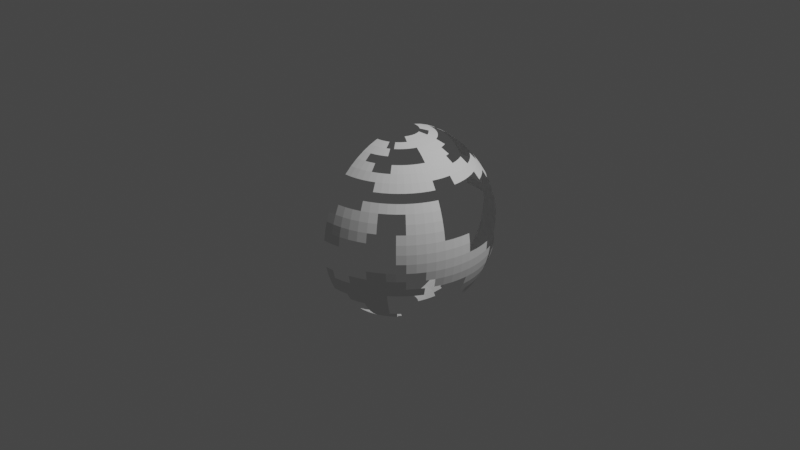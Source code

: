 # Source: 20210711_broken_sphere_0001.blend  (saved by Blender 2.93.20; exported with 4.5.12 LTS)
import bpy
from mathutils import Matrix  # noqa: F401  (used for matrix-valued properties, if any)

bpy.ops.wm.read_factory_settings(use_empty=True)
scene = bpy.context.scene
scene.name = 'Scene'

# ---- collections
col_collection = bpy.data.collections.new('Collection'); scene.collection.children.link(col_collection)

# ---- world
world_world = bpy.data.worlds.new('World'); scene.world = world_world
world_world.use_nodes = True; world_world.node_tree.nodes.clear()
_N = world_world.node_tree.nodes; _L = world_world.node_tree.links
n0 = _N.new('ShaderNodeOutputWorld'); n0.name = 'World Output'; n0.location = (300, 300)
n1 = _N.new('ShaderNodeBackground'); n1.name = 'Background'; n1.location = (10, 300)
n1.inputs[0].default_value = (0.05088, 0.05088, 0.05088, 1.0)
_L.new(n1.outputs[0], n0.inputs[0])
n0.is_active_output = True
world_world.color = (0.05088, 0.05088, 0.05088)
world_world.use_sun_shadow = False
world_world.sun_shadow_jitter_overblur = 0.0

# ---- cameras
cam_camera = bpy.data.cameras.new('Camera')
cam_camera.clip_end = 100.0
cam_camera.ortho_scale = 7.314

# ---- lights
light_light = bpy.data.lights.new('Light', 'POINT')
light_light.transmission_factor = 0.0
light_light.energy = 1000.0
light_light.shadow_soft_size = 0.1
light_light.shadow_maximum_resolution = 0.006
light_light.use_absolute_resolution = True

# ---- meshes
me_sphere = bpy.data.meshes.new('Sphere')
me_sphere.from_pydata([(2.648e-09, 0.1998, 0.9738), (2.485e-08, 0.3778, 0.918), (3.492e-08, 0.5485, 0.8261), (2.282e-08, 0.6981, 0.7026), (2.282e-08, 0.8209, 0.552), (1.215e-07, 0.9683, 0.1938), (4.936e-08, 0.8209, -0.552), (2.328e-08, 0.6981, -0.7026), (3.958e-08, 0.5485, -0.8261), (0.03897, 0.1959, 0.9738), (0.0737, 0.3705, 0.918), (0.107, 0.5379, 0.8261), (0.1362, 0.6847, 0.7026), (0.1601, 0.8051, 0.552), (0.1889, 0.9497, 0.1938), (0.1601, 0.8051, -0.552), (0.1362, 0.6847, -0.7026), (0.107, 0.5379, -0.8261), (0.0737, 0.3705, -0.918), (0.03897, 0.1959, -0.9738), (0.07644, 0.1845, 0.9738), (0.1446, 0.349, 0.918), (0.2671, 0.6449, 0.7026), (0.3141, 0.7584, 0.552), (0.349, 0.8427, 0.3802), (0.3705, 0.8946, 0.1938), (0.3778, 0.9121, -2.235e-08), (0.3705, 0.8946, -0.1938), (0.349, 0.8427, -0.3802), (0.3141, 0.7584, -0.552), (0.2099, 0.5067, -0.8261), (0.1446, 0.349, -0.918), (0.07644, 0.1845, -0.9738), (0.111, 0.1661, 0.9738), (0.2099, 0.3141, 0.918), (0.456, 0.6825, 0.552), (0.5067, 0.7584, 0.3802), (0.5379, 0.8051, 0.1938), (0.5485, 0.8209, -2.235e-08), (0.5379, 0.8051, -0.1938), (0.5067, 0.7584, -0.3802), (0.456, 0.6825, -0.552), (0.2099, 0.3141, -0.918), (0.111, 0.1661, -0.9738), (0.2671, 0.2671, 0.918), (0.4936, 0.4936, 0.7026), (0.5804, 0.5804, 0.552), (0.6847, 0.6847, -0.1938), (0.6449, 0.6449, -0.3802), (0.5804, 0.5804, -0.552), (0.3141, 0.2099, 0.918), (0.5804, 0.3878, 0.7026), (0.6825, 0.456, 0.552), (0.8051, 0.5379, -0.1938), (0.7584, 0.5067, -0.3802), (0.6825, 0.456, -0.552), (0.5804, 0.3878, -0.7026), (0.1846, 0.07644, 0.9738), (0.349, 0.1446, 0.918), (0.6449, 0.2671, 0.7026), (0.8946, 0.3705, -0.1938), (0.8427, 0.349, -0.3802), (0.7584, 0.3141, -0.552), (0.1959, 0.03897, 0.9738), (0.3705, 0.0737, 0.918), (0.5379, 0.107, 0.8261), (0.6847, 0.1362, 0.7026), (0.9683, 0.1926, -2.235e-08), (0.9497, 0.1889, -0.1938), (0.8946, 0.1779, -0.3802), (0.8051, 0.1601, -0.552), (0.1998, -8.369e-08, 0.9738), (0.3778, -1.1e-07, 0.918), (0.5485, -1.004e-07, 0.8261), (0.6981, -6.193e-08, 0.7026), (0.9683, -8.754e-08, 0.1938), (0.9872, -1.406e-07, -2.235e-08), (0.9683, -1.108e-07, -0.1938), (0.9121, -1.295e-07, -0.3802), (0.1959, -0.03897, 0.9738), (0.3705, -0.0737, 0.918), (0.5379, -0.107, 0.8261), (0.6847, -0.1362, 0.7026), (0.9497, -0.1889, 0.1938), (0.9683, -0.1926, -2.235e-08), (0.9497, -0.1889, -0.1938), (0.1845, -0.07644, 0.9738), (0.349, -0.1446, 0.918), (0.5067, -0.2099, 0.8261), (0.6449, -0.2671, 0.7026), (0.7584, -0.3141, 0.552), (0.8427, -0.349, 0.3802), (0.8946, -0.3705, 0.1938), (0.9121, -0.3778, -2.235e-08), (0.8946, -0.3705, -0.1938), (0.3141, -0.2099, 0.918), (0.456, -0.3047, 0.8261), (0.5804, -0.3878, 0.7026), (0.6825, -0.456, 0.552), (0.7584, -0.5067, 0.3802), (0.8051, -0.5379, 0.1938), (0.8209, -0.5485, -2.235e-08), (0.8051, -0.5379, -0.1938), (0.7584, -0.5067, -0.3802), (0.2671, -0.2671, 0.918), (0.3878, -0.3878, 0.8261), (0.4936, -0.4936, 0.7026), (0.5804, -0.5804, 0.552), (0.6847, -0.6847, 0.1938), (0.6981, -0.6981, -2.235e-08), (0.6847, -0.6847, -0.1938), (0.6449, -0.6449, -0.3802), (0.4936, -0.4936, -0.7026), (0.3878, -0.3878, -0.8261), (0.2671, -0.2671, -0.918), (0.2099, -0.3141, 0.918), (0.3878, -0.5804, 0.7026), (0.456, -0.6825, 0.552), (0.5067, -0.7584, 0.3802), (0.5379, -0.8051, -0.1938), (0.5067, -0.7584, -0.3802), (0.456, -0.6825, -0.552), (0.3878, -0.5804, -0.7026), (0.3047, -0.456, -0.8261), (0.2099, -0.3141, -0.918), (0.1446, -0.349, 0.918), (0.2099, -0.5067, 0.8261), (0.2671, -0.6449, 0.7026), (0.3141, -0.7584, 0.552), (0.349, -0.8427, 0.3802), (0.3705, -0.8946, 0.1938), (0.3705, -0.8946, -0.1938), (0.349, -0.8427, -0.3802), (0.3141, -0.7584, -0.552), (0.2671, -0.6449, -0.7026), (0.2099, -0.5067, -0.8261), (0.1446, -0.349, -0.918), (0.0737, -0.3705, 0.918), (0.107, -0.5379, 0.8261), (0.1362, -0.6847, 0.7026), (0.1779, -0.8946, 0.3802), (0.1889, -0.9497, 0.1938), (0.1779, -0.8946, -0.3802), (0.1601, -0.8051, -0.552), (0.107, -0.5379, -0.8261), (0.0737, -0.3705, -0.918), (-2.916e-08, -0.3778, 0.918), (-3.818e-08, -0.5485, 0.8261), (2.072e-08, -0.6981, 0.7026), (-1.863e-09, -0.9121, 0.3802), (-9.174e-08, -0.9683, 0.1938), (-1.118e-07, -0.9683, -0.1938), (-9.825e-08, -0.9121, -0.3802), (-3.236e-08, -0.5485, -0.8261), (-8.149e-09, -0.3778, -0.918), (5.588e-08, 0.3778, -0.918), (3.225e-08, 0.1998, -0.9738), (1.72e-08, 0.2875, 0.9507), (3.344e-08, 0.4654, 0.8763), (3.044e-08, 0.6263, 0.7681), (2.218e-08, 0.7631, 0.6303), (2.683e-08, 0.8707, 0.4684), (2.549e-08, 0.7631, -0.6303), (3.178e-08, 0.6263, -0.7681), (0.05608, 0.2819, 0.9507), (0.09079, 0.4564, 0.8763), (0.1222, 0.6143, 0.7681), (0.1489, 0.7485, 0.6303), (0.1699, 0.8539, 0.4684), (0.1917, 0.9636, 0.09739), (0.1489, 0.7485, -0.6303), (0.1222, 0.6143, -0.7681), (0.09079, 0.4564, -0.8763), (0.05608, 0.2819, -0.9507), (0.03703, 0.376, 0.918), (0.01976, 0.2006, 0.9736), (0.05376, 0.5458, 0.8261), (0.08046, 0.8169, -0.552), (0.06842, 0.6947, 0.7026), (0.06842, 0.6947, -0.7026), (0.08046, 0.8169, 0.552), (0.05376, 0.5458, -0.8261), (0.09491, 0.9636, 0.1938), (0.11, 0.2656, 0.9507), (0.292, 0.705, 0.6303), (0.3332, 0.8044, 0.4684), (0.3615, 0.8728, 0.2884), (0.376, 0.9077, 0.09739), (0.376, 0.9077, -0.09739), (0.3615, 0.8728, -0.2884), (0.3332, 0.8044, -0.4684), (0.292, 0.705, -0.6303), (0.1781, 0.43, -0.8763), (0.11, 0.2656, -0.9507), (0.2866, 0.9447, -2.375e-08), (0.2811, 0.9266, 0.1938), (0.05851, 0.1929, 0.9736), (0.05851, 0.1929, -0.9736), (0.2811, 0.9266, -0.1938), (0.1097, 0.3615, 0.918), (0.2648, 0.8728, -0.3802), (0.1592, 0.5249, 0.8261), (0.2383, 0.7855, -0.552), (0.2026, 0.668, 0.7026), (0.2026, 0.668, -0.7026), (0.2383, 0.7855, 0.552), (0.1592, 0.5249, -0.8261), (0.2648, 0.8728, 0.3802), (0.1097, 0.3615, -0.918), (0.1597, 0.239, 0.9507), (0.424, 0.6345, 0.6303), (0.4837, 0.7239, 0.4684), (0.5249, 0.7855, 0.2884), (0.5458, 0.8169, 0.09739), (0.5458, 0.8169, -0.09739), (0.5249, 0.7855, -0.2884), (0.4837, 0.7239, -0.4684), (0.424, 0.6345, -0.6303), (0.1597, 0.239, -0.9507), (0.3869, 0.7239, -0.552), (0.3869, 0.7239, 0.552), (0.43, 0.8044, 0.3802), (0.1781, 0.3332, -0.918), (0.4564, 0.8539, 0.1938), (0.09502, 0.1778, -0.9736), (0.4654, 0.8707, -2.375e-08), (0.09502, 0.1778, 0.9736), (0.4564, 0.8539, -0.1938), (0.1781, 0.3332, 0.918), (0.43, 0.8044, -0.3802), (0.2033, 0.2033, 0.9507), (0.5396, 0.5396, 0.6303), (0.6156, 0.6156, 0.4684), (0.668, 0.668, -0.2884), (0.6156, 0.6156, -0.4684), (0.5396, 0.5396, -0.6303), (0.1279, 0.1558, -0.9736), (0.6143, 0.7485, -0.1938), (0.6263, 0.7631, -2.375e-08), (0.2397, 0.292, 0.918), (0.1279, 0.1558, 0.9736), (0.5786, 0.705, -0.3802), (0.5207, 0.6345, -0.552), (0.4429, 0.5396, 0.7026), (0.5207, 0.6345, 0.552), (0.2397, 0.292, -0.918), (0.6143, 0.7485, 0.1938), (0.239, 0.1597, 0.9507), (0.6345, 0.424, 0.6303), (0.7855, 0.5249, -0.2884), (0.7239, 0.4837, -0.4684), (0.6345, 0.424, -0.6303), (0.5396, 0.4429, -0.7026), (0.6345, 0.5207, 0.552), (0.7485, 0.6143, -0.1938), (0.292, 0.2397, 0.918), (0.705, 0.5786, -0.3802), (0.6345, 0.5207, -0.552), (0.5396, 0.4429, 0.7026), (0.2656, 0.11, 0.9507), (0.43, 0.1781, 0.8763), (0.5786, 0.2397, 0.7681), (0.705, 0.292, 0.6303), (0.9077, 0.376, -0.09739), (0.8728, 0.3615, -0.2884), (0.8044, 0.3332, -0.4684), (0.705, 0.292, -0.6303), (0.3332, 0.1781, 0.918), (0.1778, 0.09502, 0.9736), (0.8044, 0.43, -0.3802), (0.8539, 0.4564, -0.1938), (0.7239, 0.3869, -0.552), (0.6156, 0.3291, 0.7026), (0.7239, 0.3869, 0.552), (0.2819, 0.05608, 0.9507), (0.4564, 0.09079, 0.8763), (0.6143, 0.1222, 0.7681), (0.7485, 0.1489, 0.6303), (0.9636, 0.1917, -0.09739), (0.9266, 0.1843, -0.2884), (0.8539, 0.1699, -0.4684), (0.7485, 0.1489, -0.6303), (0.9447, 0.2866, -2.375e-08), (0.1929, 0.05851, 0.9736), (0.9266, 0.2811, -0.1938), (0.3615, 0.1097, 0.918), (0.8728, 0.2648, -0.3802), (0.5249, 0.1592, 0.8261), (0.7855, 0.2383, -0.552), (0.668, 0.2026, 0.7026), (0.2875, -9.497e-08, 0.9507), (0.4654, -1.114e-07, 0.8763), (0.6263, -7.832e-08, 0.7681), (0.7631, -6.618e-08, 0.6303), (0.9825, -1.148e-07, 0.09739), (0.9825, -1.247e-07, -0.09739), (0.9447, -1.21e-07, -0.2884), (0.8707, -1.237e-07, -0.4684), (0.9077, 0.0894, -0.3802), (0.9636, 0.09491, -0.1938), (0.5458, 0.05376, 0.8261), (0.376, 0.03703, 0.918), (0.8169, 0.08046, -0.552), (0.6947, 0.06842, 0.7026), (0.9825, 0.09677, -2.375e-08), (0.2006, 0.01976, 0.9736), (0.2819, -0.05608, 0.9507), (0.4564, -0.09079, 0.8763), (0.6143, -0.1222, 0.7681), (0.9636, -0.1917, 0.09739), (0.9636, -0.1917, -0.09739), (0.9266, -0.1843, -0.2884), (0.9636, -0.09491, 0.1938), (0.9825, -0.09677, -2.375e-08), (0.2006, -0.01976, 0.9736), (0.9636, -0.09491, -0.1938), (0.376, -0.03703, 0.918), (0.5458, -0.05376, 0.8261), (0.6947, -0.06842, 0.7026), (0.2656, -0.11, 0.9507), (0.5786, -0.2397, 0.7681), (0.705, -0.292, 0.6303), (0.8044, -0.3332, 0.4684), (0.8728, -0.3615, 0.2884), (0.9077, -0.376, 0.09739), (0.9077, -0.376, -0.09739), (0.8728, -0.3615, -0.2884), (0.5249, -0.1592, 0.8261), (0.3615, -0.1097, 0.918), (0.668, -0.2026, 0.7026), (0.7855, -0.2383, 0.552), (0.8728, -0.2648, 0.3802), (0.9266, -0.2811, 0.1938), (0.9447, -0.2866, -2.375e-08), (0.1929, -0.05851, 0.9736), (0.9266, -0.2811, -0.1938), (0.239, -0.1597, 0.9507), (0.5207, -0.3479, 0.7681), (0.6345, -0.424, 0.6303), (0.7239, -0.4837, 0.4684), (0.7855, -0.5249, 0.2884), (0.8169, -0.5458, 0.09739), (0.8169, -0.5458, -0.09739), (0.7855, -0.5249, -0.2884), (0.8539, -0.4564, 0.1938), (0.8044, -0.43, 0.3802), (0.8707, -0.4654, -2.375e-08), (0.1778, -0.09502, 0.9736), (0.8539, -0.4564, -0.1938), (0.3332, -0.1781, 0.918), (0.8044, -0.43, -0.3802), (0.4837, -0.2585, 0.8261), (0.6156, -0.3291, 0.7026), (0.7239, -0.3869, 0.552), (0.2033, -0.2033, 0.9507), (0.4429, -0.4429, 0.7681), (0.5396, -0.5396, 0.6303), (0.6156, -0.6156, 0.4684), (0.668, -0.668, 0.2884), (0.6947, -0.6947, 0.09739), (0.6947, -0.6947, -0.09739), (0.668, -0.668, -0.2884), (0.4429, -0.4429, -0.7681), (0.3291, -0.3291, -0.8763), (0.2033, -0.2033, -0.9507), (0.705, -0.5786, -0.3802), (0.5396, -0.4429, 0.7026), (0.424, -0.3479, 0.8261), (0.6345, -0.5207, 0.552), (0.705, -0.5786, 0.3802), (0.292, -0.2397, -0.918), (0.7485, -0.6143, 0.1938), (0.7631, -0.6263, -2.375e-08), (0.7485, -0.6143, -0.1938), (0.292, -0.2397, 0.918), (0.2585, -0.3869, 0.8763), (0.3479, -0.5207, 0.7681), (0.424, -0.6345, 0.6303), (0.4837, -0.7239, 0.4684), (0.5249, -0.7855, 0.2884), (0.5458, -0.8169, -0.09739), (0.5249, -0.7855, -0.2884), (0.4837, -0.7239, -0.4684), (0.424, -0.6345, -0.6303), (0.3479, -0.5207, -0.7681), (0.2585, -0.3869, -0.8763), (0.2397, -0.292, -0.918), (0.6143, -0.7485, -0.1938), (0.2397, -0.292, 0.918), (0.5786, -0.705, -0.3802), (0.3479, -0.424, 0.8261), (0.5207, -0.6345, -0.552), (0.4429, -0.5396, 0.7026), (0.4429, -0.5396, -0.7026), (0.5207, -0.6345, 0.552), (0.3479, -0.424, -0.8261), (0.11, -0.2656, 0.9507), (0.1781, -0.43, 0.8763), (0.2397, -0.5786, 0.7681), (0.3332, -0.8044, 0.4684), (0.3615, -0.8728, 0.2884), (0.3615, -0.8728, -0.2884), (0.3332, -0.8044, -0.4684), (0.292, -0.705, -0.6303), (0.2397, -0.5786, -0.7681), (0.1781, -0.43, -0.8763), (0.11, -0.2656, -0.9507), (0.3291, -0.6156, -0.7026), (0.3869, -0.7239, -0.552), (0.3869, -0.7239, 0.552), (0.3291, -0.6156, 0.7026), (0.2585, -0.4837, -0.8261), (0.43, -0.8044, 0.3802), (0.1781, -0.3332, -0.918), (0.4564, -0.8539, 0.1938), (0.4564, -0.8539, -0.1938), (0.1781, -0.3332, 0.918), (0.43, -0.8044, -0.3802), (0.05608, -0.2819, 0.9507), (0.09079, -0.4564, 0.8763), (0.1222, -0.6143, 0.7681), (0.1699, -0.8539, 0.4684), (0.1843, -0.9266, 0.2884), (0.1917, -0.9636, 0.09739), (0.1843, -0.9266, -0.2884), (0.1699, -0.8539, -0.4684), (0.09079, -0.4564, -0.8763), (0.05608, -0.2819, -0.9507), (0.2811, -0.9266, -0.1938), (0.1097, -0.3615, 0.918), (0.2648, -0.8728, -0.3802), (0.1592, -0.5249, 0.8261), (0.2383, -0.7855, -0.552), (0.2026, -0.668, 0.7026), (0.1592, -0.5249, -0.8261), (0.2648, -0.8728, 0.3802), (0.1097, -0.3615, -0.918), (0.2811, -0.9266, 0.1938), (-1.476e-08, -0.2875, 0.9507), (-4.035e-08, -0.4654, 0.8763), (-6.286e-09, -0.6263, 0.7681), (-3.236e-08, -0.9447, 0.2884), (-1.602e-07, -0.9825, 0.09739), (-9.406e-08, -0.9447, -0.2884), (-7.701e-08, -0.8707, -0.4684), (-2.744e-08, -0.4654, -0.8763), (-3.492e-10, -0.2875, -0.9507), (0.06842, -0.6947, 0.7026), (0.05376, -0.5458, -0.8261), (0.0894, -0.9077, 0.3802), (0.03703, -0.376, -0.918), (0.09491, -0.9636, 0.1938), (0.09491, -0.9636, -0.1938), (0.03703, -0.376, 0.918), (0.0894, -0.9077, -0.3802), (0.05376, -0.5458, 0.8261), (4.75e-08, 0.2875, -0.9507), (2.601e-07, 0.9825, 0.09739), (5.291e-08, 0.4654, -0.8763), (0.03703, 0.376, -0.918), (0.01976, 0.2006, -0.9736), (0.0282, 0.2863, 0.9507), (0.04561, 0.4631, 0.8763), (0.06139, 0.6233, 0.7681), (0.0748, 0.7595, -0.6303), (0.0748, 0.7595, 0.6303), (0.06139, 0.6233, -0.7681), (0.08534, 0.8665, 0.4684), (0.04561, 0.4631, -0.8763), (0.0282, 0.2863, -0.9507), (0.0963, 0.9777, 0.09739), (0.2852, 0.9402, 0.09739), (0.2852, 0.9402, -0.09739), (0.08351, 0.2753, 0.9507), (0.2742, 0.904, -0.2884), (0.2527, 0.8332, -0.4684), (0.1818, 0.5993, 0.7681), (0.2215, 0.7303, -0.6303), (0.2215, 0.7303, 0.6303), (0.1818, 0.5993, -0.7681), (0.2527, 0.8332, 0.4684), (0.1351, 0.4453, -0.8763), (0.2742, 0.904, 0.2884), (0.08351, 0.2753, -0.9507), (0.3597, 0.673, -0.6303), (0.3597, 0.673, 0.6303), (0.4104, 0.7678, 0.4684), (0.2194, 0.4104, -0.8763), (0.4453, 0.8332, 0.2884), (0.1356, 0.2537, -0.9507), (0.4631, 0.8665, 0.09739), (0.4631, 0.8665, -0.09739), (0.1356, 0.2537, 0.9507), (0.4453, 0.8332, -0.2884), (0.4104, 0.7678, -0.4684), (0.6233, 0.7595, -0.09739), (0.1825, 0.2224, 0.9507), (0.5993, 0.7303, -0.2884), (0.5523, 0.673, -0.4684), (0.4841, 0.5899, -0.6303), (0.4841, 0.5899, 0.6303), (0.5523, 0.673, 0.4684), (0.1825, 0.2224, -0.9507), (0.6233, 0.7595, 0.09739), (0.2224, 0.1825, 0.9507), (0.7303, 0.5993, -0.2884), (0.673, 0.5523, -0.4684), (0.5899, 0.4841, -0.6303), (0.5899, 0.4841, 0.6303), (0.2537, 0.1356, 0.9507), (0.8332, 0.4453, -0.2884), (0.4104, 0.2194, 0.8763), (0.7678, 0.4104, -0.4684), (0.5523, 0.2952, 0.7681), (0.673, 0.3597, -0.6303), (0.673, 0.3597, 0.6303), (0.9402, 0.2852, -0.09739), (0.2753, 0.08351, 0.9507), (0.904, 0.2742, -0.2884), (0.4453, 0.1351, 0.8763), (0.8332, 0.2527, -0.4684), (0.5993, 0.1818, 0.7681), (0.7303, 0.2215, -0.6303), (0.7303, 0.2215, 0.6303), (0.9402, 0.0926, -0.2884), (0.4631, 0.04561, 0.8763), (0.8665, 0.08534, -0.4684), (0.6233, 0.06139, 0.7681), (0.7595, 0.0748, 0.6303), (0.9777, 0.0963, -0.09739), (0.2863, 0.0282, 0.9507), (0.9777, -0.0963, 0.09739), (0.9777, -0.0963, -0.09739), (0.2863, -0.0282, 0.9507), (0.9402, -0.0926, -0.2884), (0.4631, -0.04561, 0.8763), (0.6233, -0.06139, 0.7681), (0.4453, -0.1351, 0.8763), (0.5993, -0.1818, 0.7681), (0.7303, -0.2215, 0.6303), (0.8332, -0.2527, 0.4684), (0.904, -0.2742, 0.2884), (0.9402, -0.2852, 0.09739), (0.9402, -0.2852, -0.09739), (0.2753, -0.08351, 0.9507), (0.904, -0.2742, -0.2884), (0.8332, -0.4453, 0.2884), (0.8665, -0.4631, 0.09739), (0.8665, -0.4631, -0.09739), (0.2537, -0.1356, 0.9507), (0.8332, -0.4453, -0.2884), (0.5523, -0.2952, 0.7681), (0.673, -0.3597, 0.6303), (0.7678, -0.4104, 0.4684), (0.4841, -0.3973, 0.7681), (0.5899, -0.4841, 0.6303), (0.673, -0.5523, 0.4684), (0.7303, -0.5993, 0.2884), (0.2224, -0.1825, -0.9507), (0.7595, -0.6233, 0.09739), (0.7595, -0.6233, -0.09739), (0.2224, -0.1825, 0.9507), (0.7303, -0.5993, -0.2884), (0.1825, -0.2224, -0.9507), (0.6233, -0.7595, -0.09739), (0.1825, -0.2224, 0.9507), (0.5993, -0.7303, -0.2884), (0.5523, -0.673, -0.4684), (0.3973, -0.4841, 0.7681), (0.4841, -0.5899, -0.6303), (0.4841, -0.5899, 0.6303), (0.3973, -0.4841, -0.7681), (0.5523, -0.673, 0.4684), (0.2952, -0.3597, -0.8763), (0.3597, -0.673, -0.6303), (0.3597, -0.673, 0.6303), (0.2952, -0.5523, -0.7681), (0.4104, -0.7678, 0.4684), (0.2194, -0.4104, -0.8763), (0.4453, -0.8332, 0.2884), (0.1356, -0.2537, -0.9507), (0.4631, -0.8665, -0.09739), (0.1356, -0.2537, 0.9507), (0.4453, -0.8332, -0.2884), (0.2194, -0.4104, 0.8763), (0.4104, -0.7678, -0.4684), (0.2952, -0.5523, 0.7681), (0.08351, -0.2753, 0.9507), (0.2742, -0.904, -0.2884), (0.1351, -0.4453, 0.8763), (0.2527, -0.8332, -0.4684), (0.1818, -0.5993, 0.7681), (0.2527, -0.8332, 0.4684), (0.1351, -0.4453, -0.8763), (0.2742, -0.904, 0.2884), (0.08351, -0.2753, -0.9507), (0.08534, -0.8665, 0.4684), (0.04561, -0.4631, -0.8763), (0.0926, -0.9402, 0.2884), (0.0282, -0.2863, -0.9507), (0.0963, -0.9777, 0.09739), (0.0282, -0.2863, 0.9507), (0.0926, -0.9402, -0.2884), (0.04561, -0.4631, 0.8763), (0.08534, -0.8665, -0.4684), (0.06139, -0.6233, 0.7681)], [(115, 388)], [(1, 157, 461, 174), (157, 0, 175, 461), (461, 175, 9, 164), (174, 461, 164, 10), (2, 158, 462, 176), (158, 1, 174, 462), (176, 462, 165, 11), (3, 159, 463, 178), (159, 2, 176, 463), (463, 176, 11, 166), (178, 463, 166, 12), (7, 162, 464, 179), (162, 6, 177, 464), (464, 177, 15, 170), (179, 464, 170, 16), (4, 160, 465, 180), (160, 3, 178, 465), (465, 178, 12, 167), (180, 465, 167, 13), (8, 163, 466, 181), (163, 7, 179, 466), (466, 179, 16, 171), (181, 466, 171, 17), (161, 4, 180, 467), (467, 180, 13, 168), (155, 458, 468, 459), (458, 8, 181, 468), (468, 181, 17, 172), (459, 468, 172, 18), (156, 456, 469, 460), (456, 155, 459, 469), (469, 459, 18, 173), (460, 469, 173, 19), (457, 5, 182, 470), (470, 182, 14, 169), (169, 14, 195, 471), (471, 195, 25, 187), (194, 471, 187, 26), (472, 194, 26, 188), (198, 472, 188, 27), (10, 164, 473, 199), (164, 9, 196, 473), (473, 196, 20, 183), (199, 473, 183, 21), (474, 198, 27, 189), (200, 474, 189, 28), (475, 200, 28, 190), (202, 475, 190, 29), (12, 166, 476, 203), (166, 11, 201, 476), (16, 170, 477, 204), (170, 15, 202, 477), (477, 202, 29, 191), (13, 167, 478, 205), (167, 12, 203, 478), (478, 203, 22, 184), (205, 478, 184, 23), (17, 171, 479, 206), (171, 16, 204, 479), (168, 13, 205, 480), (480, 205, 23, 185), (207, 480, 185, 24), (18, 172, 481, 208), (172, 17, 206, 481), (481, 206, 30, 192), (208, 481, 192, 31), (482, 207, 24, 186), (195, 482, 186, 25), (19, 173, 483, 197), (173, 18, 208, 483), (483, 208, 31, 193), (197, 483, 193, 32), (191, 29, 219, 484), (484, 219, 41, 217), (23, 184, 485, 220), (220, 485, 210, 35), (24, 185, 486, 221), (185, 23, 220, 486), (486, 220, 35, 211), (31, 192, 487, 222), (25, 186, 488, 223), (186, 24, 221, 488), (488, 221, 36, 212), (223, 488, 212, 37), (32, 193, 489, 224), (193, 31, 222, 489), (489, 222, 42, 218), (224, 489, 218, 43), (26, 187, 490, 225), (187, 25, 223, 490), (490, 223, 37, 213), (225, 490, 213, 38), (27, 188, 491, 227), (188, 26, 225, 491), (491, 225, 38, 214), (227, 491, 214, 39), (21, 183, 492, 228), (183, 20, 226, 492), (492, 226, 33, 209), (228, 492, 209, 34), (28, 189, 493, 229), (189, 27, 227, 493), (493, 227, 39, 215), (229, 493, 215, 40), (29, 190, 494, 219), (190, 28, 229, 494), (494, 229, 40, 216), (219, 494, 216, 41), (39, 214, 495, 237), (214, 38, 238, 495), (34, 209, 496, 239), (209, 33, 240, 496), (239, 496, 230, 44), (40, 215, 497, 241), (215, 39, 237, 497), (497, 237, 47, 233), (241, 497, 233, 48), (41, 216, 498, 242), (216, 40, 241, 498), (498, 241, 48, 234), (242, 498, 234, 49), (217, 41, 242, 499), (499, 242, 49, 235), (35, 210, 500, 244), (500, 243, 45, 231), (244, 500, 231, 46), (211, 35, 244, 501), (501, 244, 46, 232), (43, 218, 502, 236), (218, 42, 245, 502), (38, 213, 503, 238), (213, 37, 246, 503), (44, 230, 504, 255), (255, 504, 247, 50), (48, 233, 505, 256), (233, 47, 254, 505), (505, 254, 53, 249), (256, 505, 249, 54), (49, 234, 506, 257), (234, 48, 256, 506), (506, 256, 54, 250), (257, 506, 250, 55), (235, 49, 257, 507), (507, 257, 55, 251), (252, 507, 251, 56), (46, 231, 508, 253), (231, 45, 258, 508), (508, 258, 51, 248), (253, 508, 248, 52), (50, 247, 509, 267), (509, 268, 57, 259), (267, 509, 259, 58), (54, 249, 510, 269), (249, 53, 270, 510), (511, 267, 58, 260), (250, 54, 269, 512), (272, 513, 261, 59), (514, 271, 62, 266), (52, 248, 515, 273), (248, 51, 272, 515), (515, 272, 59, 262), (60, 263, 516, 284), (516, 282, 67, 278), (284, 516, 278, 68), (58, 259, 517, 285), (259, 57, 283, 517), (517, 283, 63, 274), (285, 517, 274, 64), (61, 264, 518, 286), (264, 60, 284, 518), (518, 284, 68, 279), (286, 518, 279, 69), (260, 58, 285, 519), (519, 285, 64, 275), (287, 519, 275, 65), (62, 265, 520, 288), (265, 61, 286, 520), (520, 286, 69, 280), (288, 520, 280, 70), (59, 261, 521, 289), (289, 521, 276, 66), (266, 62, 288, 522), (522, 288, 70, 281), (262, 59, 289, 523), (523, 289, 66, 277), (69, 279, 524, 298), (279, 68, 299, 524), (524, 299, 77, 296), (298, 524, 296, 78), (65, 275, 525, 300), (275, 64, 301, 525), (525, 301, 72, 291), (300, 525, 291, 73), (70, 280, 526, 302), (280, 69, 298, 526), (526, 298, 78, 297), (66, 276, 527, 303), (276, 65, 300, 527), (527, 300, 73, 292), (303, 527, 292, 74), (277, 66, 303, 528), (528, 303, 74, 293), (68, 278, 529, 299), (278, 67, 304, 529), (529, 304, 76, 295), (299, 529, 295, 77), (64, 274, 530, 301), (274, 63, 305, 530), (530, 305, 71, 290), (301, 530, 290, 72), (76, 294, 531, 313), (294, 75, 312, 531), (531, 312, 83, 309), (313, 531, 309, 84), (77, 295, 532, 315), (295, 76, 313, 532), (532, 313, 84, 310), (315, 532, 310, 85), (72, 290, 533, 316), (290, 71, 314, 533), (533, 314, 79, 306), (316, 533, 306, 80), (296, 77, 315, 534), (534, 315, 85, 311), (73, 291, 535, 317), (291, 72, 316, 535), (535, 316, 80, 307), (317, 535, 307, 81), (74, 292, 536, 318), (292, 73, 317, 536), (536, 317, 81, 308), (318, 536, 308, 82), (81, 307, 537, 327), (307, 80, 328, 537), (82, 308, 538, 329), (308, 81, 327, 538), (538, 327, 88, 320), (329, 538, 320, 89), (539, 329, 89, 321), (540, 330, 90, 322), (331, 540, 322, 91), (541, 331, 91, 323), (332, 541, 323, 92), (84, 309, 542, 333), (309, 83, 332, 542), (542, 332, 92, 324), (333, 542, 324, 93), (85, 310, 543, 335), (310, 84, 333, 543), (543, 333, 93, 325), (335, 543, 325, 94), (80, 306, 544, 328), (306, 79, 334, 544), (544, 334, 86, 319), (328, 544, 319, 87), (311, 85, 335, 545), (545, 335, 94, 326), (92, 323, 546, 344), (323, 91, 345, 546), (546, 345, 99, 340), (344, 546, 340, 100), (93, 324, 547, 346), (324, 92, 344, 547), (547, 344, 100, 341), (346, 547, 341, 101), (94, 325, 548, 348), (325, 93, 346, 548), (548, 346, 101, 342), (87, 319, 549, 349), (319, 86, 347, 549), (349, 549, 336, 95), (350, 550, 343, 103), (89, 320, 551, 352), (320, 88, 351, 551), (551, 351, 96, 337), (352, 551, 337, 97), (321, 89, 352, 552), (552, 352, 97, 338), (91, 322, 553, 345), (322, 90, 353, 553), (553, 353, 98, 339), (345, 553, 339, 99), (97, 337, 554, 366), (337, 96, 367, 554), (554, 367, 105, 355), (366, 554, 355, 106), (338, 97, 366, 555), (555, 366, 106, 356), (99, 339, 556, 369), (339, 98, 368, 556), (556, 368, 107, 357), (100, 340, 557, 371), (340, 99, 369, 557), (371, 557, 358, 108), (558, 370, 114, 364), (101, 341, 559, 372), (341, 100, 371, 559), (559, 371, 108, 359), (372, 559, 359, 109), (342, 101, 372, 560), (95, 336, 561, 374), (374, 561, 354, 104), (103, 343, 562, 365), (343, 102, 373, 562), (562, 373, 110, 361), (365, 562, 361, 111), (364, 114, 386, 563), (110, 360, 564, 387), (387, 564, 380, 119), (104, 354, 565, 388), (111, 361, 566, 389), (361, 110, 387, 566), (566, 387, 119, 381), (389, 566, 381, 120), (567, 389, 120, 382), (391, 567, 382, 121), (106, 355, 568, 392), (355, 105, 390, 568), (392, 568, 376, 116), (569, 391, 121, 383), (393, 569, 383, 122), (356, 106, 392, 570), (570, 392, 116, 377), (113, 362, 571, 395), (362, 112, 393, 571), (571, 393, 122, 384), (395, 571, 384, 123), (357, 107, 394, 572), (572, 394, 117, 378), (114, 363, 573, 386), (363, 113, 395, 573), (573, 395, 123, 385), (386, 573, 385, 124), (122, 383, 574, 407), (383, 121, 408, 574), (574, 408, 133, 403), (407, 574, 403, 134), (377, 116, 410, 575), (123, 384, 576, 411), (384, 122, 407, 576), (576, 407, 134, 404), (411, 576, 404, 135), (118, 378, 577, 412), (378, 117, 409, 577), (577, 409, 128, 399), (412, 577, 399, 129), (124, 385, 578, 413), (385, 123, 411, 578), (578, 411, 135, 405), (413, 578, 405, 136), (379, 118, 412, 579), (579, 412, 129, 400), (414, 579, 400, 130), (580, 413, 136, 406), (119, 380, 581, 415), (416, 582, 396, 125), (120, 381, 583, 417), (381, 119, 415, 583), (583, 415, 131, 401), (417, 583, 401, 132), (375, 115, 416, 584), (584, 416, 125, 397), (121, 382, 585, 408), (382, 120, 417, 585), (585, 417, 132, 402), (408, 585, 402, 133), (116, 376, 586, 410), (410, 586, 398, 127), (125, 396, 587, 429), (429, 587, 418, 137), (132, 401, 588, 430), (401, 131, 428, 588), (430, 588, 424, 142), (397, 125, 429, 589), (589, 429, 137, 419), (133, 402, 590, 432), (402, 132, 430, 590), (590, 430, 142, 425), (432, 590, 425, 143), (127, 398, 591, 433), (398, 126, 431, 591), (591, 431, 138, 420), (433, 591, 420, 139), (129, 399, 592, 435), (435, 592, 421, 140), (136, 405, 593, 436), (405, 135, 434, 593), (593, 434, 144, 426), (436, 593, 426, 145), (130, 400, 594, 437), (400, 129, 435, 594), (594, 435, 140, 422), (437, 594, 422, 141), (406, 136, 436, 595), (595, 436, 145, 427), (140, 421, 596, 449), (145, 426, 597, 450), (426, 144, 448, 597), (597, 448, 153, 445), (450, 597, 445, 154), (141, 422, 598, 451), (422, 140, 449, 598), (598, 449, 149, 441), (451, 598, 441, 150), (427, 145, 450, 599), (599, 450, 154, 446), (423, 141, 451, 600), (600, 451, 150, 442), (137, 418, 601, 453), (453, 601, 438, 146), (142, 424, 602, 454), (602, 452, 151, 443), (454, 602, 443, 152), (138, 419, 603, 455), (419, 137, 453, 603), (603, 453, 146, 439), (455, 603, 439, 147), (425, 142, 454, 604), (604, 454, 152, 444), (139, 420, 605, 447), (420, 138, 455, 605), (605, 455, 147, 440), (447, 605, 440, 148)])
_uv = me_sphere.uv_layers.new(name='UVMap')
_uv.uv.foreach_set('vector', [0.75, 0.875, 0.75, 0.9061, 0.7344, 0.906, 0.7344, 0.875, 0.75, 0.9061, 0.75, 0.9375, 0.7344, 0.9352, 0.7344, 0.906, 0.7344, 0.906, 0.7344, 0.9352, 0.7188, 0.9375, 0.7188, 0.9061, 0.7344, 0.875, 0.7344, 0.906, 0.7188, 0.9061, 0.7188, 0.875, 0.75, 0.8125, 0.75, 0.8438, 0.7344, 0.8438, 0.7344, 0.8125, 0.75, 0.8438, 0.75, 0.875, 0.7344, 0.875, 0.7344, 0.8438, 0.7344, 0.8125, 0.7344, 0.8438, 0.7188, 0.8438, 0.7188, 0.8125, 0.75, 0.75, 0.75, 0.7813, 0.7344, 0.7813, 0.7344, 0.75, 0.75, 0.7813, 0.75, 0.8125, 0.7344, 0.8125, 0.7344, 0.7813, 0.7344, 0.7813, 0.7344, 0.8125, 0.7188, 0.8125, 0.7188, 0.7813, 0.7344, 0.75, 0.7344, 0.7813, 0.7188, 0.7813, 0.7188, 0.75, 0.75, 0.25, 0.75, 0.2813, 0.7344, 0.2813, 0.7344, 0.25, 0.75, 0.2813, 0.75, 0.3125, 0.7344, 0.3125, 0.7344, 0.2813, 0.7344, 0.2813, 0.7344, 0.3125, 0.7188, 0.3125, 0.7188, 0.2813, 0.7344, 0.25, 0.7344, 0.2813, 0.7188, 0.2813, 0.7188, 0.25, 0.75, 0.6875, 0.75, 0.7188, 0.7344, 0.7188, 0.7344, 0.6875, 0.75, 0.7188, 0.75, 0.75, 0.7344, 0.75, 0.7344, 0.7188, 0.7344, 0.7188, 0.7344, 0.75, 0.7188, 0.75, 0.7188, 0.7188, 0.7344, 0.6875, 0.7344, 0.7188, 0.7188, 0.7188, 0.7188, 0.6875, 0.75, 0.1875, 0.75, 0.2188, 0.7344, 0.2188, 0.7344, 0.1875, 0.75, 0.2188, 0.75, 0.25, 0.7344, 0.25, 0.7344, 0.2188, 0.7344, 0.2188, 0.7344, 0.25, 0.7188, 0.25, 0.7188, 0.2188, 0.7344, 0.1875, 0.7344, 0.2188, 0.7188, 0.2188, 0.7188, 0.1875, 0.75, 0.6563, 0.75, 0.6875, 0.7344, 0.6875, 0.7344, 0.6563, 0.7344, 0.6563, 0.7344, 0.6875, 0.7188, 0.6875, 0.7188, 0.6563, 0.75, 0.125, 0.75, 0.1562, 0.7344, 0.1562, 0.7344, 0.125, 0.75, 0.1562, 0.75, 0.1875, 0.7344, 0.1875, 0.7344, 0.1562, 0.7344, 0.1562, 0.7344, 0.1875, 0.7188, 0.1875, 0.7188, 0.1563, 0.7344, 0.125, 0.7344, 0.1562, 0.7188, 0.1563, 0.7188, 0.125, 0.75, 0.0625, 0.75, 0.09389, 0.7344, 0.09404, 0.7344, 0.06481, 0.75, 0.09389, 0.75, 0.125, 0.7344, 0.125, 0.7344, 0.09404, 0.7344, 0.09404, 0.7344, 0.125, 0.7188, 0.125, 0.7188, 0.09389, 0.7344, 0.06481, 0.7344, 0.09404, 0.7188, 0.09389, 0.7188, 0.0625, 0.75, 0.5313, 0.75, 0.5625, 0.7344, 0.5625, 0.7344, 0.5313, 0.7344, 0.5313, 0.7344, 0.5625, 0.7188, 0.5625, 0.7188, 0.5313, 0.7188, 0.5313, 0.7188, 0.5625, 0.7031, 0.5625, 0.7031, 0.5313, 0.7031, 0.5313, 0.7031, 0.5625, 0.6875, 0.5625, 0.6875, 0.5313, 0.7031, 0.5, 0.7031, 0.5313, 0.6875, 0.5313, 0.6875, 0.5, 0.7031, 0.4688, 0.7031, 0.5, 0.6875, 0.5, 0.6875, 0.4688, 0.7031, 0.4375, 0.7031, 0.4688, 0.6875, 0.4688, 0.6875, 0.4375, 0.7188, 0.875, 0.7188, 0.9061, 0.7031, 0.906, 0.7031, 0.875, 0.7188, 0.9061, 0.7188, 0.9375, 0.7031, 0.9352, 0.7031, 0.906, 0.7031, 0.906, 0.7031, 0.9352, 0.6875, 0.9375, 0.6875, 0.9061, 0.7031, 0.875, 0.7031, 0.906, 0.6875, 0.9061, 0.6875, 0.875, 0.7031, 0.4063, 0.7031, 0.4375, 0.6875, 0.4375, 0.6875, 0.4063, 0.7031, 0.375, 0.7031, 0.4063, 0.6875, 0.4063, 0.6875, 0.375, 0.7031, 0.3438, 0.7031, 0.375, 0.6875, 0.375, 0.6875, 0.3438, 0.7031, 0.3125, 0.7031, 0.3438, 0.6875, 0.3438, 0.6875, 0.3125, 0.7188, 0.75, 0.7188, 0.7813, 0.7031, 0.7813, 0.7031, 0.75, 0.7188, 0.7813, 0.7188, 0.8125, 0.7031, 0.8125, 0.7031, 0.7813, 0.7188, 0.25, 0.7188, 0.2813, 0.7031, 0.2813, 0.7031, 0.25, 0.7188, 0.2813, 0.7188, 0.3125, 0.7031, 0.3125, 0.7031, 0.2813, 0.7031, 0.2813, 0.7031, 0.3125, 0.6875, 0.3125, 0.6875, 0.2813, 0.7188, 0.6875, 0.7188, 0.7188, 0.7031, 0.7188, 0.7031, 0.6875, 0.7188, 0.7188, 0.7188, 0.75, 0.7031, 0.75, 0.7031, 0.7188, 0.7031, 0.7188, 0.7031, 0.75, 0.6875, 0.75, 0.6875, 0.7188, 0.7031, 0.6875, 0.7031, 0.7188, 0.6875, 0.7188, 0.6875, 0.6875, 0.7188, 0.1875, 0.7188, 0.2188, 0.7031, 0.2188, 0.7031, 0.1875, 0.7188, 0.2188, 0.7188, 0.25, 0.7031, 0.25, 0.7031, 0.2188, 0.7188, 0.6563, 0.7188, 0.6875, 0.7031, 0.6875, 0.7031, 0.6563, 0.7031, 0.6563, 0.7031, 0.6875, 0.6875, 0.6875, 0.6875, 0.6563, 0.7031, 0.625, 0.7031, 0.6563, 0.6875, 0.6563, 0.6875, 0.625, 0.7188, 0.125, 0.7188, 0.1563, 0.7031, 0.1563, 0.7031, 0.125, 0.7188, 0.1563, 0.7188, 0.1875, 0.7031, 0.1875, 0.7031, 0.1563, 0.7031, 0.1563, 0.7031, 0.1875, 0.6875, 0.1875, 0.6875, 0.1563, 0.7031, 0.125, 0.7031, 0.1563, 0.6875, 0.1563, 0.6875, 0.125, 0.7031, 0.5938, 0.7031, 0.625, 0.6875, 0.625, 0.6875, 0.5938, 0.7031, 0.5625, 0.7031, 0.5938, 0.6875, 0.5938, 0.6875, 0.5625, 0.7188, 0.0625, 0.7188, 0.09389, 0.7031, 0.09404, 0.7031, 0.06481, 0.7188, 0.09389, 0.7188, 0.125, 0.7031, 0.125, 0.7031, 0.09404, 0.7031, 0.09404, 0.7031, 0.125, 0.6875, 0.125, 0.6875, 0.09389, 0.7031, 0.06481, 0.7031, 0.09404, 0.6875, 0.09389, 0.6875, 0.0625, 0.6875, 0.2813, 0.6875, 0.3125, 0.6719, 0.3125, 0.6719, 0.2813, 0.6719, 0.2813, 0.6719, 0.3125, 0.6563, 0.3125, 0.6563, 0.2813, 0.6875, 0.6875, 0.6875, 0.7188, 0.6719, 0.7188, 0.6719, 0.6875, 0.6719, 0.6875, 0.6719, 0.7188, 0.6563, 0.7188, 0.6563, 0.6875, 0.6875, 0.625, 0.6875, 0.6563, 0.6719, 0.6563, 0.6719, 0.625, 0.6875, 0.6563, 0.6875, 0.6875, 0.6719, 0.6875, 0.6719, 0.6563, 0.6719, 0.6563, 0.6719, 0.6875, 0.6563, 0.6875, 0.6563, 0.6563, 0.6875, 0.125, 0.6875, 0.1563, 0.6719, 0.1563, 0.6719, 0.125, 0.6875, 0.5625, 0.6875, 0.5938, 0.6719, 0.5938, 0.6719, 0.5625, 0.6875, 0.5938, 0.6875, 0.625, 0.6719, 0.625, 0.6719, 0.5938, 0.6719, 0.5938, 0.6719, 0.625, 0.6563, 0.625, 0.6563, 0.5938, 0.6719, 0.5625, 0.6719, 0.5938, 0.6563, 0.5938, 0.6563, 0.5625, 0.6875, 0.0625, 0.6875, 0.09389, 0.6719, 0.09404, 0.6719, 0.06481, 0.6875, 0.09389, 0.6875, 0.125, 0.6719, 0.125, 0.6719, 0.09404, 0.6719, 0.09404, 0.6719, 0.125, 0.6563, 0.125, 0.6563, 0.09389, 0.6719, 0.06481, 0.6719, 0.09404, 0.6563, 0.09389, 0.6562, 0.0625, 0.6875, 0.5, 0.6875, 0.5313, 0.6719, 0.5313, 0.6719, 0.5, 0.6875, 0.5313, 0.6875, 0.5625, 0.6719, 0.5625, 0.6719, 0.5313, 0.6719, 0.5313, 0.6719, 0.5625, 0.6563, 0.5625, 0.6563, 0.5313, 0.6719, 0.5, 0.6719, 0.5313, 0.6563, 0.5313, 0.6563, 0.5, 0.6875, 0.4375, 0.6875, 0.4688, 0.6719, 0.4688, 0.6719, 0.4375, 0.6875, 0.4688, 0.6875, 0.5, 0.6719, 0.5, 0.6719, 0.4688, 0.6719, 0.4688, 0.6719, 0.5, 0.6563, 0.5, 0.6563, 0.4688, 0.6719, 0.4375, 0.6719, 0.4688, 0.6563, 0.4688, 0.6563, 0.4375, 0.6875, 0.875, 0.6875, 0.9061, 0.6719, 0.906, 0.6719, 0.875, 0.6875, 0.9061, 0.6875, 0.9375, 0.6719, 0.9352, 0.6719, 0.906, 0.6719, 0.906, 0.6719, 0.9352, 0.6562, 0.9375, 0.6563, 0.9061, 0.6719, 0.875, 0.6719, 0.906, 0.6563, 0.9061, 0.6563, 0.875, 0.6875, 0.375, 0.6875, 0.4063, 0.6719, 0.4063, 0.6719, 0.375, 0.6875, 0.4063, 0.6875, 0.4375, 0.6719, 0.4375, 0.6719, 0.4063, 0.6719, 0.4063, 0.6719, 0.4375, 0.6563, 0.4375, 0.6563, 0.4063, 0.6719, 0.375, 0.6719, 0.4063, 0.6563, 0.4063, 0.6563, 0.375, 0.6875, 0.3125, 0.6875, 0.3438, 0.6719, 0.3438, 0.6719, 0.3125, 0.6875, 0.3438, 0.6875, 0.375, 0.6719, 0.375, 0.6719, 0.3438, 0.6719, 0.3438, 0.6719, 0.375, 0.6563, 0.375, 0.6563, 0.3438, 0.6719, 0.3125, 0.6719, 0.3438, 0.6563, 0.3438, 0.6563, 0.3125, 0.6563, 0.4375, 0.6563, 0.4688, 0.6406, 0.4688, 0.6406, 0.4375, 0.6563, 0.4688, 0.6563, 0.5, 0.6406, 0.5, 0.6406, 0.4688, 0.6563, 0.875, 0.6563, 0.9061, 0.6406, 0.906, 0.6406, 0.875, 0.6563, 0.9061, 0.6562, 0.9375, 0.6406, 0.9352, 0.6406, 0.906, 0.6406, 0.875, 0.6406, 0.906, 0.625, 0.9061, 0.625, 0.875, 0.6563, 0.375, 0.6563, 0.4063, 0.6406, 0.4063, 0.6406, 0.375, 0.6563, 0.4063, 0.6563, 0.4375, 0.6406, 0.4375, 0.6406, 0.4063, 0.6406, 0.4063, 0.6406, 0.4375, 0.625, 0.4375, 0.625, 0.4063, 0.6406, 0.375, 0.6406, 0.4063, 0.625, 0.4063, 0.625, 0.375, 0.6563, 0.3125, 0.6563, 0.3438, 0.6406, 0.3438, 0.6406, 0.3125, 0.6563, 0.3438, 0.6563, 0.375, 0.6406, 0.375, 0.6406, 0.3438, 0.6406, 0.3438, 0.6406, 0.375, 0.625, 0.375, 0.625, 0.3438, 0.6406, 0.3125, 0.6406, 0.3438, 0.625, 0.3438, 0.625, 0.3125, 0.6563, 0.2813, 0.6563, 0.3125, 0.6406, 0.3125, 0.6406, 0.2813, 0.6406, 0.2813, 0.6406, 0.3125, 0.625, 0.3125, 0.625, 0.2813, 0.6563, 0.6875, 0.6563, 0.7188, 0.6406, 0.7188, 0.6406, 0.6875, 0.6406, 0.7188, 0.6406, 0.75, 0.625, 0.75, 0.625, 0.7188, 0.6406, 0.6875, 0.6406, 0.7188, 0.625, 0.7188, 0.625, 0.6875, 0.6563, 0.6563, 0.6563, 0.6875, 0.6406, 0.6875, 0.6406, 0.6563, 0.6406, 0.6563, 0.6406, 0.6875, 0.625, 0.6875, 0.625, 0.6563, 0.6562, 0.0625, 0.6563, 0.09389, 0.6406, 0.09404, 0.6406, 0.06481, 0.6563, 0.09389, 0.6563, 0.125, 0.6406, 0.125, 0.6406, 0.09404, 0.6563, 0.5, 0.6563, 0.5313, 0.6406, 0.5313, 0.6406, 0.5, 0.6563, 0.5313, 0.6563, 0.5625, 0.6406, 0.5625, 0.6406, 0.5313, 0.625, 0.875, 0.625, 0.9061, 0.6094, 0.906, 0.6094, 0.875, 0.6094, 0.875, 0.6094, 0.906, 0.5938, 0.9061, 0.5938, 0.875, 0.625, 0.375, 0.625, 0.4063, 0.6094, 0.4063, 0.6094, 0.375, 0.625, 0.4063, 0.625, 0.4375, 0.6094, 0.4375, 0.6094, 0.4063, 0.6094, 0.4063, 0.6094, 0.4375, 0.5938, 0.4375, 0.5938, 0.4063, 0.6094, 0.375, 0.6094, 0.4063, 0.5938, 0.4063, 0.5938, 0.375, 0.625, 0.3125, 0.625, 0.3438, 0.6094, 0.3438, 0.6094, 0.3125, 0.625, 0.3438, 0.625, 0.375, 0.6094, 0.375, 0.6094, 0.3438, 0.6094, 0.3438, 0.6094, 0.375, 0.5938, 0.375, 0.5938, 0.3438, 0.6094, 0.3125, 0.6094, 0.3438, 0.5938, 0.3438, 0.5938, 0.3125, 0.625, 0.2813, 0.625, 0.3125, 0.6094, 0.3125, 0.6094, 0.2813, 0.6094, 0.2813, 0.6094, 0.3125, 0.5938, 0.3125, 0.5938, 0.2813, 0.6094, 0.25, 0.6094, 0.2813, 0.5938, 0.2813, 0.5938, 0.25, 0.625, 0.6875, 0.625, 0.7188, 0.6094, 0.7188, 0.6094, 0.6875, 0.625, 0.7188, 0.625, 0.75, 0.6094, 0.75, 0.6094, 0.7188, 0.6094, 0.7188, 0.6094, 0.75, 0.5938, 0.75, 0.5938, 0.7188, 0.6094, 0.6875, 0.6094, 0.7188, 0.5938, 0.7188, 0.5938, 0.6875, 0.5938, 0.875, 0.5938, 0.9061, 0.5781, 0.906, 0.5781, 0.875, 0.5781, 0.906, 0.5781, 0.9352, 0.5625, 0.9375, 0.5625, 0.9061, 0.5781, 0.875, 0.5781, 0.906, 0.5625, 0.9061, 0.5625, 0.875, 0.5938, 0.375, 0.5938, 0.4063, 0.5781, 0.4063, 0.5781, 0.375, 0.5938, 0.4063, 0.5938, 0.4375, 0.5781, 0.4375, 0.5781, 0.4063, 0.5781, 0.8438, 0.5781, 0.875, 0.5625, 0.875, 0.5625, 0.8438, 0.5938, 0.3438, 0.5938, 0.375, 0.5781, 0.375, 0.5781, 0.3438, 0.5781, 0.75, 0.5781, 0.7813, 0.5625, 0.7813, 0.5625, 0.75, 0.5781, 0.2813, 0.5781, 0.3125, 0.5625, 0.3125, 0.5625, 0.2813, 0.5938, 0.6875, 0.5938, 0.7188, 0.5781, 0.7188, 0.5781, 0.6875, 0.5938, 0.7188, 0.5938, 0.75, 0.5781, 0.75, 0.5781, 0.7188, 0.5781, 0.7188, 0.5781, 0.75, 0.5625, 0.75, 0.5625, 0.7188, 0.5625, 0.4375, 0.5625, 0.4688, 0.5469, 0.4688, 0.5469, 0.4375, 0.5469, 0.4688, 0.5469, 0.5, 0.5313, 0.5, 0.5313, 0.4688, 0.5469, 0.4375, 0.5469, 0.4688, 0.5313, 0.4688, 0.5313, 0.4375, 0.5625, 0.875, 0.5625, 0.9061, 0.5469, 0.906, 0.5469, 0.875, 0.5625, 0.9061, 0.5625, 0.9375, 0.5469, 0.9352, 0.5469, 0.906, 0.5469, 0.906, 0.5469, 0.9352, 0.5312, 0.9375, 0.5313, 0.9061, 0.5469, 0.875, 0.5469, 0.906, 0.5313, 0.9061, 0.5312, 0.875, 0.5625, 0.375, 0.5625, 0.4063, 0.5469, 0.4063, 0.5469, 0.375, 0.5625, 0.4063, 0.5625, 0.4375, 0.5469, 0.4375, 0.5469, 0.4063, 0.5469, 0.4063, 0.5469, 0.4375, 0.5313, 0.4375, 0.5313, 0.4063, 0.5469, 0.375, 0.5469, 0.4063, 0.5313, 0.4063, 0.5313, 0.375, 0.5625, 0.8438, 0.5625, 0.875, 0.5469, 0.875, 0.5469, 0.8438, 0.5469, 0.8438, 0.5469, 0.875, 0.5312, 0.875, 0.5312, 0.8438, 0.5469, 0.8125, 0.5469, 0.8438, 0.5312, 0.8438, 0.5313, 0.8125, 0.5625, 0.3125, 0.5625, 0.3438, 0.5469, 0.3438, 0.5469, 0.3125, 0.5625, 0.3438, 0.5625, 0.375, 0.5469, 0.375, 0.5469, 0.3438, 0.5469, 0.3438, 0.5469, 0.375, 0.5313, 0.375, 0.5313, 0.3438, 0.5469, 0.3125, 0.5469, 0.3438, 0.5313, 0.3438, 0.5313, 0.3125, 0.5625, 0.75, 0.5625, 0.7813, 0.5469, 0.7813, 0.5469, 0.75, 0.5469, 0.75, 0.5469, 0.7813, 0.5312, 0.7813, 0.5313, 0.75, 0.5625, 0.2813, 0.5625, 0.3125, 0.5469, 0.3125, 0.5469, 0.2813, 0.5469, 0.2813, 0.5469, 0.3125, 0.5313, 0.3125, 0.5313, 0.2813, 0.5625, 0.7188, 0.5625, 0.75, 0.5469, 0.75, 0.5469, 0.7188, 0.5469, 0.7188, 0.5469, 0.75, 0.5313, 0.75, 0.5313, 0.7188, 0.5313, 0.375, 0.5313, 0.4063, 0.5156, 0.4063, 0.5156, 0.375, 0.5313, 0.4063, 0.5313, 0.4375, 0.5156, 0.4375, 0.5156, 0.4063, 0.5156, 0.4063, 0.5156, 0.4375, 0.5, 0.4375, 0.5, 0.4063, 0.5156, 0.375, 0.5156, 0.4063, 0.5, 0.4063, 0.5, 0.375, 0.5313, 0.8125, 0.5312, 0.8438, 0.5156, 0.8438, 0.5156, 0.8125, 0.5312, 0.8438, 0.5312, 0.875, 0.5156, 0.875, 0.5156, 0.8438, 0.5156, 0.8438, 0.5156, 0.875, 0.5, 0.875, 0.5, 0.8438, 0.5156, 0.8125, 0.5156, 0.8438, 0.5, 0.8438, 0.5, 0.8125, 0.5313, 0.3125, 0.5313, 0.3438, 0.5156, 0.3438, 0.5156, 0.3125, 0.5313, 0.3438, 0.5313, 0.375, 0.5156, 0.375, 0.5156, 0.3438, 0.5156, 0.3438, 0.5156, 0.375, 0.5, 0.375, 0.5, 0.3438, 0.5313, 0.75, 0.5312, 0.7813, 0.5156, 0.7813, 0.5156, 0.75, 0.5312, 0.7813, 0.5313, 0.8125, 0.5156, 0.8125, 0.5156, 0.7813, 0.5156, 0.7813, 0.5156, 0.8125, 0.5, 0.8125, 0.5, 0.7813, 0.5156, 0.75, 0.5156, 0.7813, 0.5, 0.7813, 0.5, 0.75, 0.5313, 0.7188, 0.5313, 0.75, 0.5156, 0.75, 0.5156, 0.7188, 0.5156, 0.7188, 0.5156, 0.75, 0.5, 0.75, 0.5, 0.7188, 0.5313, 0.4375, 0.5313, 0.4688, 0.5156, 0.4688, 0.5156, 0.4375, 0.5313, 0.4688, 0.5313, 0.5, 0.5156, 0.5, 0.5156, 0.4688, 0.5156, 0.4688, 0.5156, 0.5, 0.5, 0.5, 0.5, 0.4688, 0.5156, 0.4375, 0.5156, 0.4688, 0.5, 0.4688, 0.5, 0.4375, 0.5312, 0.875, 0.5313, 0.9061, 0.5156, 0.906, 0.5156, 0.875, 0.5313, 0.9061, 0.5312, 0.9375, 0.5156, 0.9352, 0.5156, 0.906, 0.5156, 0.906, 0.5156, 0.9352, 0.5, 0.9375, 0.5, 0.9061, 0.5156, 0.875, 0.5156, 0.906, 0.5, 0.9061, 0.5, 0.875, 0.5, 0.5, 0.5, 0.5313, 0.4844, 0.5313, 0.4844, 0.5, 0.5, 0.5313, 0.5, 0.5625, 0.4844, 0.5625, 0.4844, 0.5313, 0.4844, 0.5313, 0.4844, 0.5625, 0.4688, 0.5625, 0.4687, 0.5313, 0.4844, 0.5, 0.4844, 0.5313, 0.4687, 0.5313, 0.4688, 0.5, 0.5, 0.4375, 0.5, 0.4688, 0.4844, 0.4688, 0.4844, 0.4375, 0.5, 0.4688, 0.5, 0.5, 0.4844, 0.5, 0.4844, 0.4688, 0.4844, 0.4688, 0.4844, 0.5, 0.4688, 0.5, 0.4687, 0.4688, 0.4844, 0.4375, 0.4844, 0.4688, 0.4687, 0.4688, 0.4688, 0.4375, 0.5, 0.875, 0.5, 0.9061, 0.4844, 0.906, 0.4844, 0.875, 0.5, 0.9061, 0.5, 0.9375, 0.4844, 0.9352, 0.4844, 0.906, 0.4844, 0.906, 0.4844, 0.9352, 0.4687, 0.9375, 0.4688, 0.9061, 0.4844, 0.875, 0.4844, 0.906, 0.4688, 0.9061, 0.4687, 0.875, 0.5, 0.4063, 0.5, 0.4375, 0.4844, 0.4375, 0.4844, 0.4063, 0.4844, 0.4063, 0.4844, 0.4375, 0.4688, 0.4375, 0.4687, 0.4063, 0.5, 0.8125, 0.5, 0.8438, 0.4844, 0.8438, 0.4844, 0.8125, 0.5, 0.8438, 0.5, 0.875, 0.4844, 0.875, 0.4844, 0.8438, 0.4844, 0.8438, 0.4844, 0.875, 0.4688, 0.875, 0.4687, 0.8438, 0.4844, 0.8125, 0.4844, 0.8438, 0.4687, 0.8438, 0.4688, 0.8125, 0.5, 0.75, 0.5, 0.7813, 0.4844, 0.7813, 0.4844, 0.75, 0.5, 0.7813, 0.5, 0.8125, 0.4844, 0.8125, 0.4844, 0.7813, 0.4844, 0.7813, 0.4844, 0.8125, 0.4688, 0.8125, 0.4687, 0.7813, 0.4844, 0.75, 0.4844, 0.7813, 0.4687, 0.7813, 0.4688, 0.75, 0.4688, 0.8125, 0.4687, 0.8438, 0.4531, 0.8438, 0.4531, 0.8125, 0.4687, 0.8438, 0.4688, 0.875, 0.4531, 0.875, 0.4531, 0.8438, 0.4688, 0.75, 0.4687, 0.7813, 0.4531, 0.7813, 0.4531, 0.75, 0.4687, 0.7813, 0.4688, 0.8125, 0.4531, 0.8125, 0.4531, 0.7813, 0.4531, 0.7813, 0.4531, 0.8125, 0.4375, 0.8125, 0.4375, 0.7813, 0.4531, 0.75, 0.4531, 0.7813, 0.4375, 0.7813, 0.4375, 0.75, 0.4531, 0.7188, 0.4531, 0.75, 0.4375, 0.75, 0.4375, 0.7188, 0.4531, 0.6563, 0.4531, 0.6875, 0.4375, 0.6875, 0.4375, 0.6563, 0.4531, 0.625, 0.4531, 0.6563, 0.4375, 0.6563, 0.4375, 0.625, 0.4531, 0.5938, 0.4531, 0.625, 0.4375, 0.625, 0.4375, 0.5938, 0.4531, 0.5625, 0.4531, 0.5938, 0.4375, 0.5938, 0.4375, 0.5625, 0.4688, 0.5, 0.4687, 0.5313, 0.4531, 0.5313, 0.4531, 0.5, 0.4687, 0.5313, 0.4688, 0.5625, 0.4531, 0.5625, 0.4531, 0.5313, 0.4531, 0.5313, 0.4531, 0.5625, 0.4375, 0.5625, 0.4375, 0.5313, 0.4531, 0.5, 0.4531, 0.5313, 0.4375, 0.5313, 0.4375, 0.5, 0.4688, 0.4375, 0.4687, 0.4688, 0.4531, 0.4688, 0.4531, 0.4375, 0.4687, 0.4688, 0.4688, 0.5, 0.4531, 0.5, 0.4531, 0.4688, 0.4531, 0.4688, 0.4531, 0.5, 0.4375, 0.5, 0.4375, 0.4688, 0.4531, 0.4375, 0.4531, 0.4688, 0.4375, 0.4688, 0.4375, 0.4375, 0.4687, 0.875, 0.4688, 0.9061, 0.4531, 0.906, 0.4531, 0.875, 0.4688, 0.9061, 0.4687, 0.9375, 0.4531, 0.9352, 0.4531, 0.906, 0.4531, 0.906, 0.4531, 0.9352, 0.4375, 0.9375, 0.4375, 0.9061, 0.4531, 0.875, 0.4531, 0.906, 0.4375, 0.9061, 0.4375, 0.875, 0.4687, 0.4063, 0.4688, 0.4375, 0.4531, 0.4375, 0.4531, 0.4063, 0.4531, 0.4063, 0.4531, 0.4375, 0.4375, 0.4375, 0.4375, 0.4063, 0.4375, 0.5625, 0.4375, 0.5938, 0.4219, 0.5938, 0.4219, 0.5625, 0.4375, 0.5938, 0.4375, 0.625, 0.4219, 0.625, 0.4219, 0.5938, 0.4219, 0.5938, 0.4219, 0.625, 0.4063, 0.625, 0.4063, 0.5938, 0.4219, 0.5625, 0.4219, 0.5938, 0.4063, 0.5938, 0.4063, 0.5625, 0.4375, 0.5, 0.4375, 0.5313, 0.4219, 0.5313, 0.4219, 0.5, 0.4375, 0.5313, 0.4375, 0.5625, 0.4219, 0.5625, 0.4219, 0.5313, 0.4219, 0.5313, 0.4219, 0.5625, 0.4063, 0.5625, 0.4062, 0.5313, 0.4219, 0.5, 0.4219, 0.5313, 0.4062, 0.5313, 0.4062, 0.5, 0.4375, 0.4375, 0.4375, 0.4688, 0.4219, 0.4688, 0.4219, 0.4375, 0.4375, 0.4688, 0.4375, 0.5, 0.4219, 0.5, 0.4219, 0.4688, 0.4219, 0.4688, 0.4219, 0.5, 0.4062, 0.5, 0.4062, 0.4688, 0.4375, 0.875, 0.4375, 0.9061, 0.4219, 0.906, 0.4219, 0.875, 0.4375, 0.9061, 0.4375, 0.9375, 0.4219, 0.9352, 0.4219, 0.906, 0.4219, 0.875, 0.4219, 0.906, 0.4063, 0.9061, 0.4063, 0.875, 0.4219, 0.375, 0.4219, 0.4063, 0.4062, 0.4063, 0.4062, 0.375, 0.4375, 0.75, 0.4375, 0.7813, 0.4219, 0.7813, 0.4219, 0.75, 0.4375, 0.7813, 0.4375, 0.8125, 0.4219, 0.8125, 0.4219, 0.7813, 0.4219, 0.7813, 0.4219, 0.8125, 0.4062, 0.8125, 0.4062, 0.7813, 0.4219, 0.75, 0.4219, 0.7813, 0.4062, 0.7813, 0.4063, 0.75, 0.4375, 0.7188, 0.4375, 0.75, 0.4219, 0.75, 0.4219, 0.7188, 0.4219, 0.7188, 0.4219, 0.75, 0.4063, 0.75, 0.4062, 0.7188, 0.4375, 0.625, 0.4375, 0.6563, 0.4219, 0.6563, 0.4219, 0.625, 0.4375, 0.6563, 0.4375, 0.6875, 0.4219, 0.6875, 0.4219, 0.6563, 0.4219, 0.6563, 0.4219, 0.6875, 0.4063, 0.6875, 0.4062, 0.6563, 0.4219, 0.625, 0.4219, 0.6563, 0.4062, 0.6563, 0.4063, 0.625, 0.4063, 0.75, 0.4062, 0.7813, 0.3906, 0.7813, 0.3906, 0.75, 0.4062, 0.7813, 0.4062, 0.8125, 0.3906, 0.8125, 0.3906, 0.7813, 0.3906, 0.7813, 0.3906, 0.8125, 0.375, 0.8125, 0.375, 0.7813, 0.3906, 0.75, 0.3906, 0.7813, 0.375, 0.7813, 0.375, 0.75, 0.4062, 0.7188, 0.4063, 0.75, 0.3906, 0.75, 0.3906, 0.7188, 0.3906, 0.7188, 0.3906, 0.75, 0.375, 0.75, 0.375, 0.7188, 0.4063, 0.625, 0.4062, 0.6563, 0.3906, 0.6563, 0.3906, 0.625, 0.4062, 0.6563, 0.4063, 0.6875, 0.3906, 0.6875, 0.3906, 0.6563, 0.3906, 0.6563, 0.3906, 0.6875, 0.375, 0.6875, 0.375, 0.6563, 0.4063, 0.5625, 0.4063, 0.5938, 0.3906, 0.5938, 0.3906, 0.5625, 0.4063, 0.5938, 0.4063, 0.625, 0.3906, 0.625, 0.3906, 0.5938, 0.3906, 0.5625, 0.3906, 0.5938, 0.375, 0.5938, 0.375, 0.5625, 0.3906, 0.09404, 0.3906, 0.125, 0.375, 0.125, 0.375, 0.09389, 0.4062, 0.5, 0.4062, 0.5313, 0.3906, 0.5313, 0.3906, 0.5, 0.4062, 0.5313, 0.4063, 0.5625, 0.3906, 0.5625, 0.3906, 0.5313, 0.3906, 0.5313, 0.3906, 0.5625, 0.375, 0.5625, 0.375, 0.5313, 0.3906, 0.5, 0.3906, 0.5313, 0.375, 0.5313, 0.375, 0.5, 0.4062, 0.4688, 0.4062, 0.5, 0.3906, 0.5, 0.3906, 0.4688, 0.4063, 0.875, 0.4063, 0.9061, 0.3906, 0.906, 0.3906, 0.875, 0.3906, 0.875, 0.3906, 0.906, 0.375, 0.9061, 0.375, 0.875, 0.4062, 0.375, 0.4062, 0.4063, 0.3906, 0.4063, 0.3906, 0.375, 0.4062, 0.4063, 0.4063, 0.4375, 0.3906, 0.4375, 0.3906, 0.4063, 0.3906, 0.4063, 0.3906, 0.4375, 0.375, 0.4375, 0.375, 0.4063, 0.3906, 0.375, 0.3906, 0.4063, 0.375, 0.4063, 0.375, 0.375, 0.375, 0.09389, 0.375, 0.125, 0.3594, 0.125, 0.3594, 0.09404, 0.375, 0.4375, 0.375, 0.4688, 0.3594, 0.4688, 0.3594, 0.4375, 0.3594, 0.4375, 0.3594, 0.4688, 0.3437, 0.4688, 0.3438, 0.4375, 0.375, 0.875, 0.375, 0.9061, 0.3594, 0.906, 0.3594, 0.875, 0.375, 0.375, 0.375, 0.4063, 0.3594, 0.4063, 0.3594, 0.375, 0.375, 0.4063, 0.375, 0.4375, 0.3594, 0.4375, 0.3594, 0.4063, 0.3594, 0.4063, 0.3594, 0.4375, 0.3438, 0.4375, 0.3438, 0.4063, 0.3594, 0.375, 0.3594, 0.4063, 0.3438, 0.4063, 0.3438, 0.375, 0.3594, 0.3438, 0.3594, 0.375, 0.3438, 0.375, 0.3438, 0.3437, 0.3594, 0.3125, 0.3594, 0.3438, 0.3438, 0.3437, 0.3438, 0.3125, 0.375, 0.75, 0.375, 0.7813, 0.3594, 0.7813, 0.3594, 0.75, 0.375, 0.7813, 0.375, 0.8125, 0.3594, 0.8125, 0.3594, 0.7813, 0.3594, 0.75, 0.3594, 0.7813, 0.3438, 0.7813, 0.3438, 0.75, 0.3594, 0.2812, 0.3594, 0.3125, 0.3438, 0.3125, 0.3438, 0.2812, 0.3594, 0.25, 0.3594, 0.2812, 0.3438, 0.2812, 0.3438, 0.25, 0.375, 0.7188, 0.375, 0.75, 0.3594, 0.75, 0.3594, 0.7188, 0.3594, 0.7188, 0.3594, 0.75, 0.3438, 0.75, 0.3438, 0.7188, 0.375, 0.1875, 0.375, 0.2188, 0.3594, 0.2188, 0.3594, 0.1875, 0.375, 0.2188, 0.375, 0.25, 0.3594, 0.25, 0.3594, 0.2188, 0.3594, 0.2188, 0.3594, 0.25, 0.3438, 0.25, 0.3438, 0.2188, 0.3594, 0.1875, 0.3594, 0.2188, 0.3438, 0.2188, 0.3438, 0.1875, 0.375, 0.6563, 0.375, 0.6875, 0.3594, 0.6875, 0.3594, 0.6563, 0.3594, 0.6563, 0.3594, 0.6875, 0.3438, 0.6875, 0.3438, 0.6563, 0.375, 0.125, 0.375, 0.1563, 0.3594, 0.1563, 0.3594, 0.125, 0.375, 0.1563, 0.375, 0.1875, 0.3594, 0.1875, 0.3594, 0.1563, 0.3594, 0.1563, 0.3594, 0.1875, 0.3438, 0.1875, 0.3438, 0.1563, 0.3594, 0.125, 0.3594, 0.1563, 0.3438, 0.1563, 0.3438, 0.125, 0.3438, 0.25, 0.3438, 0.2812, 0.3281, 0.2812, 0.3281, 0.25, 0.3438, 0.2812, 0.3438, 0.3125, 0.3281, 0.3125, 0.3281, 0.2812, 0.3281, 0.2812, 0.3281, 0.3125, 0.3125, 0.3125, 0.3125, 0.2812, 0.3281, 0.25, 0.3281, 0.2812, 0.3125, 0.2812, 0.3125, 0.25, 0.3438, 0.7188, 0.3438, 0.75, 0.3281, 0.75, 0.3281, 0.7188, 0.3438, 0.1875, 0.3438, 0.2188, 0.3281, 0.2188, 0.3281, 0.1875, 0.3438, 0.2188, 0.3438, 0.25, 0.3281, 0.25, 0.3281, 0.2188, 0.3281, 0.2188, 0.3281, 0.25, 0.3125, 0.25, 0.3125, 0.2188, 0.3281, 0.1875, 0.3281, 0.2188, 0.3125, 0.2188, 0.3125, 0.1875, 0.3438, 0.625, 0.3438, 0.6563, 0.3281, 0.6563, 0.3281, 0.625, 0.3438, 0.6563, 0.3438, 0.6875, 0.3281, 0.6875, 0.3281, 0.6563, 0.3281, 0.6563, 0.3281, 0.6875, 0.3125, 0.6875, 0.3125, 0.6563, 0.3281, 0.625, 0.3281, 0.6563, 0.3125, 0.6563, 0.3125, 0.625, 0.3438, 0.125, 0.3438, 0.1563, 0.3281, 0.1563, 0.3281, 0.125, 0.3438, 0.1563, 0.3438, 0.1875, 0.3281, 0.1875, 0.3281, 0.1563, 0.3281, 0.1563, 0.3281, 0.1875, 0.3125, 0.1875, 0.3125, 0.1563, 0.3281, 0.125, 0.3281, 0.1563, 0.3125, 0.1563, 0.3125, 0.125, 0.3438, 0.5938, 0.3438, 0.625, 0.3281, 0.625, 0.3281, 0.5938, 0.3281, 0.5938, 0.3281, 0.625, 0.3125, 0.625, 0.3125, 0.5938, 0.3281, 0.5625, 0.3281, 0.5938, 0.3125, 0.5938, 0.3125, 0.5625, 0.3281, 0.09404, 0.3281, 0.125, 0.3125, 0.125, 0.3125, 0.09389, 0.3438, 0.4375, 0.3437, 0.4688, 0.3281, 0.4688, 0.3281, 0.4375, 0.3281, 0.875, 0.3281, 0.906, 0.3125, 0.9061, 0.3125, 0.875, 0.3438, 0.375, 0.3438, 0.4063, 0.3281, 0.4063, 0.3281, 0.375, 0.3438, 0.4063, 0.3438, 0.4375, 0.3281, 0.4375, 0.3281, 0.4063, 0.3281, 0.4063, 0.3281, 0.4375, 0.3125, 0.4375, 0.3125, 0.4063, 0.3281, 0.375, 0.3281, 0.4063, 0.3125, 0.4063, 0.3125, 0.375, 0.3438, 0.8438, 0.3438, 0.875, 0.3281, 0.875, 0.3281, 0.8438, 0.3281, 0.8438, 0.3281, 0.875, 0.3125, 0.875, 0.3125, 0.8438, 0.3438, 0.3125, 0.3438, 0.3437, 0.3281, 0.3438, 0.3281, 0.3125, 0.3438, 0.3437, 0.3438, 0.375, 0.3281, 0.375, 0.3281, 0.3438, 0.3281, 0.3438, 0.3281, 0.375, 0.3125, 0.375, 0.3125, 0.3437, 0.3281, 0.3125, 0.3281, 0.3438, 0.3125, 0.3437, 0.3125, 0.3125, 0.3438, 0.75, 0.3438, 0.7813, 0.3281, 0.7813, 0.3281, 0.75, 0.3281, 0.75, 0.3281, 0.7813, 0.3125, 0.7813, 0.3125, 0.75, 0.3125, 0.875, 0.3125, 0.9061, 0.2969, 0.906, 0.2969, 0.875, 0.2969, 0.875, 0.2969, 0.906, 0.2813, 0.9061, 0.2812, 0.875, 0.3125, 0.375, 0.3125, 0.4063, 0.2969, 0.4063, 0.2969, 0.375, 0.3125, 0.4063, 0.3125, 0.4375, 0.2969, 0.4375, 0.2969, 0.4063, 0.2969, 0.375, 0.2969, 0.4063, 0.2813, 0.4063, 0.2813, 0.375, 0.3125, 0.8438, 0.3125, 0.875, 0.2969, 0.875, 0.2969, 0.8438, 0.2969, 0.8438, 0.2969, 0.875, 0.2813, 0.875, 0.2813, 0.8438, 0.3125, 0.3125, 0.3125, 0.3437, 0.2969, 0.3438, 0.2969, 0.3125, 0.3125, 0.3437, 0.3125, 0.375, 0.2969, 0.375, 0.2969, 0.3438, 0.2969, 0.3438, 0.2969, 0.375, 0.2813, 0.375, 0.2813, 0.3437, 0.2969, 0.3125, 0.2969, 0.3438, 0.2813, 0.3437, 0.2813, 0.3125, 0.3125, 0.75, 0.3125, 0.7813, 0.2969, 0.7813, 0.2969, 0.75, 0.3125, 0.7813, 0.3125, 0.8125, 0.2969, 0.8125, 0.2969, 0.7813, 0.2969, 0.7813, 0.2969, 0.8125, 0.2813, 0.8125, 0.2813, 0.7813, 0.2969, 0.75, 0.2969, 0.7813, 0.2813, 0.7813, 0.2813, 0.75, 0.3125, 0.625, 0.3125, 0.6563, 0.2969, 0.6563, 0.2969, 0.625, 0.2969, 0.625, 0.2969, 0.6563, 0.2813, 0.6563, 0.2813, 0.625, 0.3125, 0.125, 0.3125, 0.1563, 0.2969, 0.1563, 0.2969, 0.125, 0.3125, 0.1563, 0.3125, 0.1875, 0.2969, 0.1875, 0.2969, 0.1563, 0.2969, 0.1563, 0.2969, 0.1875, 0.2813, 0.1875, 0.2813, 0.1563, 0.2969, 0.125, 0.2969, 0.1563, 0.2813, 0.1563, 0.2813, 0.125, 0.3125, 0.5625, 0.3125, 0.5938, 0.2969, 0.5938, 0.2969, 0.5625, 0.3125, 0.5938, 0.3125, 0.625, 0.2969, 0.625, 0.2969, 0.5938, 0.2969, 0.5938, 0.2969, 0.625, 0.2813, 0.625, 0.2813, 0.5938, 0.2969, 0.5625, 0.2969, 0.5938, 0.2813, 0.5938, 0.2813, 0.5625, 0.3125, 0.09389, 0.3125, 0.125, 0.2969, 0.125, 0.2969, 0.09404, 0.2969, 0.09404, 0.2969, 0.125, 0.2812, 0.125, 0.2812, 0.09389, 0.2813, 0.625, 0.2813, 0.6563, 0.2656, 0.6563, 0.2656, 0.625, 0.2813, 0.125, 0.2813, 0.1563, 0.2656, 0.1563, 0.2656, 0.125, 0.2813, 0.1563, 0.2813, 0.1875, 0.2656, 0.1875, 0.2656, 0.1563, 0.2656, 0.1563, 0.2656, 0.1875, 0.25, 0.1875, 0.25, 0.1563, 0.2656, 0.125, 0.2656, 0.1563, 0.25, 0.1563, 0.25, 0.125, 0.2813, 0.5625, 0.2813, 0.5938, 0.2656, 0.5938, 0.2656, 0.5625, 0.2813, 0.5938, 0.2813, 0.625, 0.2656, 0.625, 0.2656, 0.5938, 0.2656, 0.5938, 0.2656, 0.625, 0.25, 0.625, 0.25, 0.5938, 0.2656, 0.5625, 0.2656, 0.5938, 0.25, 0.5938, 0.25, 0.5625, 0.2812, 0.09389, 0.2812, 0.125, 0.2656, 0.125, 0.2656, 0.09404, 0.2656, 0.09404, 0.2656, 0.125, 0.25, 0.125, 0.25, 0.09389, 0.2813, 0.5313, 0.2813, 0.5625, 0.2656, 0.5625, 0.2656, 0.5313, 0.2656, 0.5313, 0.2656, 0.5625, 0.25, 0.5625, 0.25, 0.5313, 0.2812, 0.875, 0.2813, 0.9061, 0.2656, 0.906, 0.2656, 0.875, 0.2656, 0.875, 0.2656, 0.906, 0.25, 0.9061, 0.25, 0.875, 0.2813, 0.375, 0.2813, 0.4063, 0.2656, 0.4063, 0.2656, 0.375, 0.2656, 0.4063, 0.2656, 0.4375, 0.25, 0.4375, 0.25, 0.4063, 0.2656, 0.375, 0.2656, 0.4063, 0.25, 0.4063, 0.25, 0.375, 0.2813, 0.8125, 0.2813, 0.8438, 0.2656, 0.8438, 0.2656, 0.8125, 0.2813, 0.8438, 0.2813, 0.875, 0.2656, 0.875, 0.2656, 0.8438, 0.2656, 0.8438, 0.2656, 0.875, 0.25, 0.875, 0.25, 0.8438, 0.2656, 0.8125, 0.2656, 0.8438, 0.25, 0.8438, 0.25, 0.8125, 0.2813, 0.3437, 0.2813, 0.375, 0.2656, 0.375, 0.2656, 0.3438, 0.2656, 0.3438, 0.2656, 0.375, 0.25, 0.375, 0.25, 0.3437, 0.2813, 0.75, 0.2813, 0.7813, 0.2656, 0.7813, 0.2656, 0.75, 0.2813, 0.7813, 0.2813, 0.8125, 0.2656, 0.8125, 0.2656, 0.7813, 0.2656, 0.7813, 0.2656, 0.8125, 0.25, 0.8125, 0.25, 0.7813, 0.2656, 0.75, 0.2656, 0.7813, 0.25, 0.7813, 0.25, 0.75])
me_sphere.use_remesh_fix_poles = True
me_sphere.use_remesh_preserve_attributes = False
me_sphere.update()

# ---- objects
ob_light = bpy.data.objects.new('Light', light_light)
ob_camera = bpy.data.objects.new('Camera', cam_camera)
ob_sphere = bpy.data.objects.new('Sphere', me_sphere)

# ---- transforms, parenting, visibility, modifiers, constraints
ob_light.location = (4.076, 1.005, 5.904)
ob_light.rotation_euler = (0.6503, 0.05522, 1.866)
ob_light.lock_rotations_4d = False
ob_light.empty_display_type = 'ARROWS'
ob_light.color = (0.0, 0.0, 0.0, 0.0)
ob_light.lineart.crease_threshold = 0.0
ob_camera.location = (7.359, -6.926, 4.958)
ob_camera.rotation_euler = (1.109, 0.0, 0.8149)
ob_camera.lock_rotations_4d = False
ob_camera.empty_display_type = 'ARROWS'
ob_camera.color = (0.0, 0.0, 0.0, 0.0)
ob_camera.display_type = 'WIRE'
ob_camera.lineart.crease_threshold = 0.0
ob_sphere.location = (0.0, 0.0, 0.0)

# ---- collection membership
col_collection.objects.link(ob_light)
col_collection.objects.link(ob_camera)
col_collection.objects.link(ob_sphere)

# ---- scene / render settings (as saved in the file)
scene.camera = ob_camera
scene.frame_start = 1; scene.frame_end = 250; scene.frame_set(1)
scene.render.engine = 'BLENDER_EEVEE_NEXT'
scene.cycles.use_denoising = False
scene.cycles.samples = 128
scene.cycles.sampling_pattern = 'TABULATED_SOBOL'
scene.cycles.use_adaptive_sampling = False
scene.cycles.use_light_tree = False
scene.view_settings.view_transform = 'Filmic'
bpy.context.view_layer.update()
